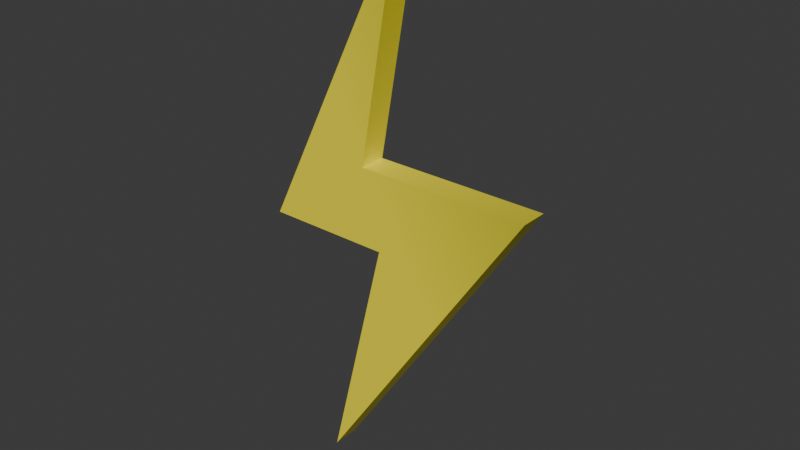 # Source: Lightning.blend  (saved by Blender 4.1.23; exported with 4.5.12 LTS)
import bpy
from mathutils import Matrix  # noqa: F401  (used for matrix-valued properties, if any)

bpy.ops.wm.read_factory_settings(use_empty=True)
scene = bpy.context.scene
scene.name = 'Scene'

# ---- collections
col_collection = bpy.data.collections.new('Collection'); scene.collection.children.link(col_collection)

# ---- materials (node trees are filled in below, after node groups)
mat_material_001 = bpy.data.materials.new('Material.001')
mat_material_001.use_transparent_shadow = False

# ---- material node trees
mat_material_001.use_nodes = True; mat_material_001.node_tree.nodes.clear()
_N = mat_material_001.node_tree.nodes; _L = mat_material_001.node_tree.links
n0 = _N.new('ShaderNodeBsdfPrincipled'); n0.name = 'Principled BSDF'; n0.location = (10, 300)
n1 = _N.new('ShaderNodeOutputMaterial'); n1.name = 'Material Output'; n1.location = (300, 300)
n2 = _N.new('ShaderNodeMapping'); n2.name = 'Mapping'; n2.location = (-450, 260)
n3 = _N.new('ShaderNodeTexCoord'); n3.name = 'Texture Coordinate'; n3.location = (-630, 260)
n4 = _N.new('ShaderNodeValToRGB'); n4.name = 'Color Ramp'; n4.location = (-270, 218)
while len(n4.color_ramp.elements) > 1: n4.color_ramp.elements.remove(n4.color_ramp.elements[-1])
n4.color_ramp.elements[0].position = 0.0; n4.color_ramp.elements[0].color = (1.0, 0.8697, 0.02476, 1.0)
_e = n4.color_ramp.elements.new(1.0); _e.color = (0.1774, 0.1702, 0.02328, 1.0)
_L.new(n0.outputs[0], n1.inputs[0])
_L.new(n2.outputs[0], n4.inputs[0])
_L.new(n4.outputs[0], n0.inputs[0])
_L.new(n3.outputs[3], n2.inputs[0])
n1.is_active_output = True

# ---- world
world_world = bpy.data.worlds.new('World'); scene.world = world_world
world_world.use_nodes = True; world_world.node_tree.nodes.clear()
_N = world_world.node_tree.nodes; _L = world_world.node_tree.links
n0 = _N.new('ShaderNodeOutputWorld'); n0.name = 'World Output'; n0.location = (300, 300)
n1 = _N.new('ShaderNodeBackground'); n1.name = 'Background'; n1.location = (10, 300)
n1.inputs[0].default_value = (0.05088, 0.05088, 0.05088, 1.0)
_L.new(n1.outputs[0], n0.inputs[0])
n0.is_active_output = True
world_world.color = (0.05088, 0.05088, 0.05088)
world_world.use_sun_shadow = False
world_world.sun_shadow_jitter_overblur = 0.0

# ---- meshes
me_plane = bpy.data.meshes.new('Plane')
me_plane.from_pydata([(-0.54, -1.0, 0.0), (0.01538, 1.0, 0.0), (-1.0, -0.09531, -1.051e-09), (0.936, 0.1874, -1.272e-08), (-0.2538, 0.1902, 0.0), (-0.1231, -0.09777, -7.059e-09), (0.3796, -0.2593, 0.0), (-0.54, -1.0, -0.1), (0.01538, 1.0, -0.1), (-1.0, -0.09531, -0.1), (0.936, 0.1874, -0.1), (-0.2538, 0.1902, -0.1), (-0.1231, -0.09777, -0.1), (0.3796, -0.2593, -0.1)], [], [(2, 4, 1), (5, 6, 3, 2), (2, 3, 4), (0, 6, 5), (9, 8, 11), (12, 9, 10, 13), (9, 11, 10), (7, 12, 13), (1, 4, 11, 8), (3, 6, 13, 10), (4, 3, 10, 11), (2, 1, 8, 9), (6, 0, 7, 13), (5, 2, 9, 12), (0, 5, 12, 7)])
_uv = me_plane.uv_layers.new(name='UVMap')
_uv.uv.foreach_set('vector', [0.0, 0.4403, 0.3731, 0.5951, 0.5077, 1.0, 0.4385, 0.3704, 0.6898, 0.3704, 0.968, 0.4482, 0.0, 0.4403, 0.0, 0.4403, 0.968, 0.4482, 0.3731, 0.5951, 0.0615, 0.0, 0.6898, 0.3704, 0.4385, 0.3704, 0.0, 0.4403, 0.5077, 1.0, 0.3731, 0.5951, 0.4385, 0.3704, 0.0, 0.4403, 0.968, 0.4482, 0.6898, 0.3704, 0.0, 0.4403, 0.3731, 0.5951, 0.968, 0.4482, 0.0615, 0.0, 0.4385, 0.3704, 0.6898, 0.3704, 0.5077, 1.0, 0.3731, 0.5951, 0.3731, 0.5951, 0.5077, 1.0, 0.968, 0.4482, 0.6898, 0.3704, 0.6898, 0.3704, 0.968, 0.4482, 0.3731, 0.5951, 0.968, 0.4482, 0.968, 0.4482, 0.3731, 0.5951, 0.0, 0.4403, 0.5077, 1.0, 0.5077, 1.0, 0.0, 0.4403, 0.6898, 0.3704, 0.0615, 0.0, 0.0615, 0.0, 0.6898, 0.3704, 0.4385, 0.3704, 0.0, 0.4403, 0.0, 0.4403, 0.4385, 0.3704, 0.0615, 0.0, 0.4385, 0.3704, 0.4385, 0.3704, 0.0615, 0.0])
me_plane.materials.append(mat_material_001)
me_plane.update()

# ---- objects
ob_plane = bpy.data.objects.new('Plane', me_plane)

# ---- transforms, parenting, visibility, modifiers, constraints
ob_plane.location = (0.0, 0.0, 2.685)
ob_plane.rotation_euler = (1.571, -0.0, 0.0)
ob_plane.scale = (1.419, 2.666, 2.666)

# ---- collection membership
col_collection.objects.link(ob_plane)

# ---- scene / render settings (as saved in the file)
scene.frame_start = 1; scene.frame_end = 250; scene.frame_set(1)
scene.render.engine = 'BLENDER_EEVEE_NEXT'
scene.cycles.sampling_pattern = 'TABULATED_SOBOL'
scene.eevee.ray_tracing_options.trace_max_roughness = 0.0
bpy.context.view_layer.update()

# ---- added for rendering (the .blend has no active camera and no usable light): camera, sun
cam_auto = bpy.data.cameras.new('AutoCamera')
cam_auto.lens = 50.0
cam_auto.sensor_width = 36.0
cam_auto.clip_end = 1000.0
ob_auto_camera = bpy.data.objects.new('AutoCamera', cam_auto)
scene.collection.objects.link(ob_auto_camera)
ob_auto_camera.location = (5.50965, -6.5328, 7.12945)
ob_auto_camera.rotation_euler = (1.09748, -7.21219e-08, 0.694738)
scene.camera = ob_auto_camera
light_auto_sun = bpy.data.lights.new('AutoSun', 'SUN')
light_auto_sun.energy = 3.0
light_auto_sun.angle = 0.0523599
ob_auto_sun = bpy.data.objects.new('AutoSun', light_auto_sun)
scene.collection.objects.link(ob_auto_sun)
ob_auto_sun.rotation_euler = (0.872665, 0.174533, 0.523599)
bpy.context.view_layer.update()

